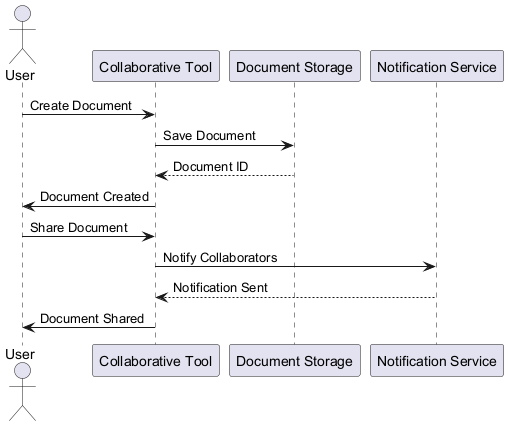

The diagram above was rendered by PlantUML. Its source (embedded in the PNG):
@startuml
actor User
participant "Collaborative Tool" as Tool
participant "Document Storage" as Storage
participant "Notification Service" as Notification

User -> Tool : Create Document
Tool -> Storage : Save Document
Storage --> Tool : Document ID
Tool -> User : Document Created

User -> Tool : Share Document
Tool -> Notification : Notify Collaborators
Notification --> Tool : Notification Sent
Tool -> User : Document Shared
@enduml